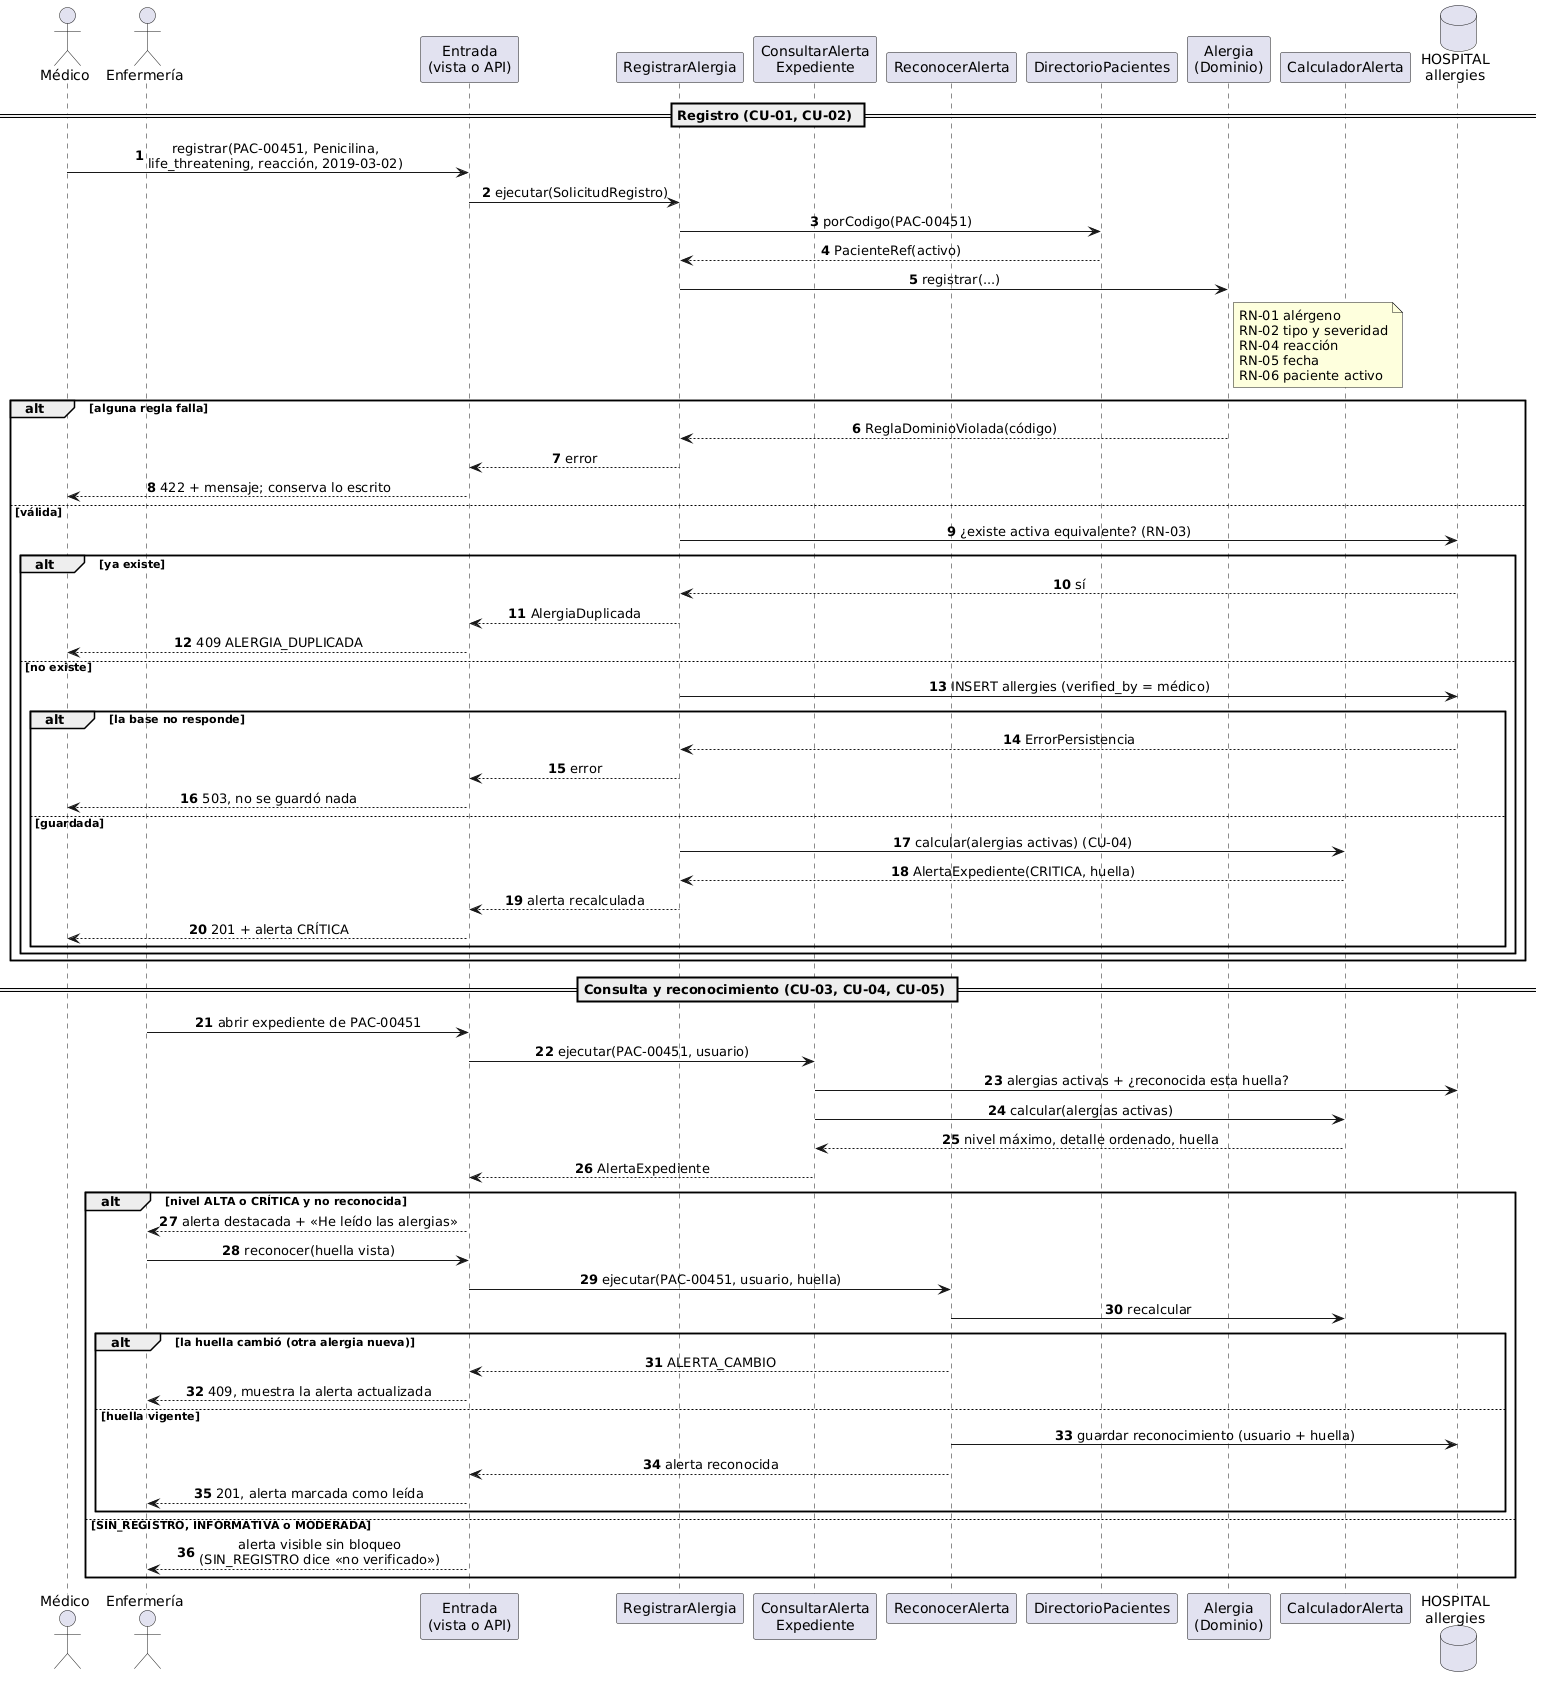

The diagram above was rendered by PlantUML. Its source (embedded in the PNG):
@startuml semana-01-secuencia
' Participantes, mensajes, validaciones y respuestas
autonumber
skinparam sequenceMessageAlign center
actor "Médico" as MED
actor "Enfermería" as ENF
participant "Entrada\n(vista o API)" as UI
participant "RegistrarAlergia" as REG
participant "ConsultarAlerta\nExpediente" as CON
participant "ReconocerAlerta" as REC
participant "DirectorioPacientes" as PAC
participant "Alergia\n(Dominio)" as DOM
participant "CalculadorAlerta" as CAL
database "HOSPITAL\nallergies" as BD

== Registro (CU-01, CU-02) ==
MED -> UI : registrar(PAC-00451, Penicilina,\nlife_threatening, reacción, 2019-03-02)
UI -> REG : ejecutar(SolicitudRegistro)
REG -> PAC : porCodigo(PAC-00451)
PAC --> REG : PacienteRef(activo)
REG -> DOM : registrar(...)
note right of DOM : RN-01 alérgeno\nRN-02 tipo y severidad\nRN-04 reacción\nRN-05 fecha\nRN-06 paciente activo
alt alguna regla falla
  DOM --> REG : ReglaDominioViolada(código)
  REG --> UI : error
  UI --> MED : 422 + mensaje; conserva lo escrito
else válida
  REG -> BD : ¿existe activa equivalente? (RN-03)
  alt ya existe
    BD --> REG : sí
    REG --> UI : AlergiaDuplicada
    UI --> MED : 409 ALERGIA_DUPLICADA
  else no existe
    REG -> BD : INSERT allergies (verified_by = médico)
    alt la base no responde
      BD --> REG : ErrorPersistencia
      UI <-- REG : error
      UI --> MED : 503, no se guardó nada
    else guardada
      REG -> CAL : calcular(alergias activas) (CU-04)
      CAL --> REG : AlertaExpediente(CRITICA, huella)
      REG --> UI : alerta recalculada
      UI --> MED : 201 + alerta CRÍTICA
    end
  end
end

== Consulta y reconocimiento (CU-03, CU-04, CU-05) ==
ENF -> UI : abrir expediente de PAC-00451
UI -> CON : ejecutar(PAC-00451, usuario)
CON -> BD : alergias activas + ¿reconocida esta huella?
CON -> CAL : calcular(alergias activas)
CAL --> CON : nivel máximo, detalle ordenado, huella
CON --> UI : AlertaExpediente
alt nivel ALTA o CRÍTICA y no reconocida
  UI --> ENF : alerta destacada + «He leído las alergias»
  ENF -> UI : reconocer(huella vista)
  UI -> REC : ejecutar(PAC-00451, usuario, huella)
  REC -> CAL : recalcular
  alt la huella cambió (otra alergia nueva)
    REC --> UI : ALERTA_CAMBIO
    UI --> ENF : 409, muestra la alerta actualizada
  else huella vigente
    REC -> BD : guardar reconocimiento (usuario + huella)
    REC --> UI : alerta reconocida
    UI --> ENF : 201, alerta marcada como leída
  end
else SIN_REGISTRO, INFORMATIVA o MODERADA
  UI --> ENF : alerta visible sin bloqueo\n(SIN_REGISTRO dice «no verificado»)
end
@enduml